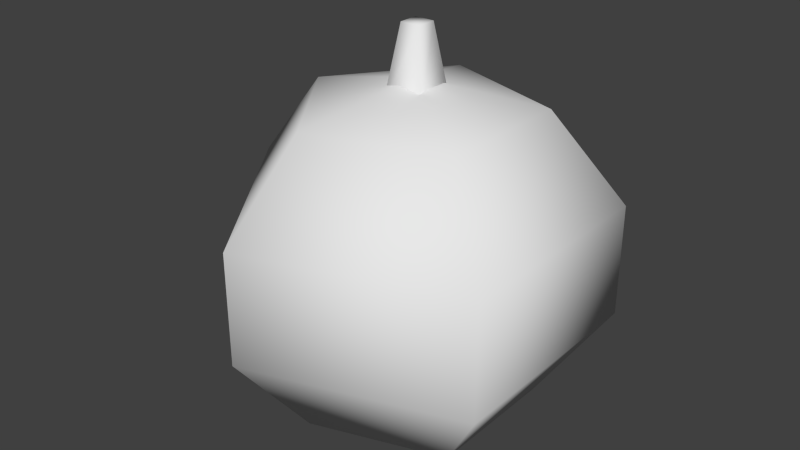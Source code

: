 # Source: bauble.blend  (saved by Blender 2.70.0; exported with 4.5.12 LTS)
import bpy
from mathutils import Matrix  # noqa: F401  (used for matrix-valued properties, if any)

bpy.ops.wm.read_factory_settings(use_empty=True)
scene = bpy.context.scene
scene.name = 'Scene'

# ---- collections
col_collection_1 = bpy.data.collections.new('Collection 1'); scene.collection.children.link(col_collection_1)

# ---- world
world_world = bpy.data.worlds.new('World'); scene.world = world_world
world_world.color = (0.05088, 0.05088, 0.05088)
world_world.use_sun_shadow = False
world_world.sun_shadow_jitter_overblur = 0.0
world_world.cycles.sampling_method = 'MANUAL'
world_world.cycles.sample_map_resolution = 256

# ---- meshes
me_sphere = bpy.data.meshes.new('Sphere')
me_sphere.from_pydata([(0.0, 0.0, 0.957), (-0.5878, 0.0, 0.809), (-0.9511, 0.0, -0.309), (8.742e-08, 0.0, -0.957), (-0.1816, 0.559, 0.809), (-0.2939, 0.9045, 0.309), (-0.2939, 0.9045, -0.309), (-0.1816, 0.559, -0.809), (0.4755, 0.3455, 0.809), (0.7694, 0.559, 0.309), (0.7694, 0.559, -0.309), (0.4755, 0.3455, -0.809), (0.4755, -0.3455, 0.809), (0.7694, -0.559, 0.309), (0.7694, -0.559, -0.309), (0.4755, -0.3455, -0.809), (-0.1816, -0.559, 0.809), (-0.2939, -0.9045, 0.309), (-0.2939, -0.9045, -0.309), (-0.1816, -0.559, -0.809), (-0.9511, 8.314e-08, 0.309), (-0.5878, 6.824e-08, -0.809), (-0.1023, -0.1096, 0.8029), (-0.1023, 0.1054, 0.8029), (0.1126, 0.1054, 0.8029), (0.1126, -0.1096, 0.8029), (-0.04428, -0.05152, 1.228), (-0.04428, 0.0473, 1.228), (0.05454, 0.0473, 1.228), (0.05454, -0.05152, 1.228)], [], [(7, 6, 10, 11), (6, 5, 9, 10), (5, 4, 8, 9), (11, 10, 14, 15), (10, 9, 13, 14), (9, 8, 12, 13), (15, 14, 18, 19), (14, 13, 17, 18), (13, 12, 16, 17), (3, 21, 7), (21, 2, 6, 7), (2, 20, 5, 6), (20, 1, 4, 5), (1, 0, 4), (3, 7, 11), (4, 0, 8), (3, 11, 15), (8, 0, 12), (3, 15, 19), (12, 0, 16), (3, 19, 21), (19, 18, 2, 21), (18, 17, 20, 2), (17, 16, 1, 20), (16, 0, 1), (26, 27, 23, 22), (27, 28, 24, 23), (28, 29, 25, 24), (29, 26, 22, 25), (29, 28, 27, 26)])
me_sphere.polygons.foreach_set('use_smooth', [True] * 30)
_uv = me_sphere.uv_layers.new(name='UVMap')
_uv.uv.foreach_set('vector', [0.397, 0.5349, 0.49, 0.6578, 0.397, 0.6578, 0.3396, 0.5349, 0.49, 0.6578, 0.49, 0.8098, 0.397, 0.8098, 0.397, 0.6578, 0.49, 0.8098, 0.397, 0.9327, 0.3396, 0.9327, 0.397, 0.8098, 0.3396, 0.5349, 0.397, 0.6578, 0.09617, 0.6578, 0.1536, 0.5349, 0.397, 0.6578, 0.397, 0.8098, 0.09617, 0.8098, 0.09617, 0.6578, 0.397, 0.8098, 0.3396, 0.9327, 0.1536, 0.9327, 0.09617, 0.8098, 0.1536, 0.5349, 0.09617, 0.6578, 0.003203, 0.6578, 0.09617, 0.5349, 0.09617, 0.6578, 0.09617, 0.8098, 0.003203, 0.8098, 0.003203, 0.6578, 0.09617, 0.8098, 0.1536, 0.9327, 0.09617, 0.9327, 0.003203, 0.8098, 0.3902, 0.2249, 0.1989, 0.2249, 0.3311, 0.4067, 0.7308, 0.539, 0.7308, 0.6594, 0.4924, 0.6594, 0.5835, 0.539, 0.7308, 0.6594, 0.7308, 0.8082, 0.4924, 0.8082, 0.4924, 0.6594, 0.7308, 0.8082, 0.7308, 0.9286, 0.5835, 0.9286, 0.4924, 0.8082, 0.1989, 0.2249, 0.3902, 0.2249, 0.3311, 0.4067, 0.3902, 0.2249, 0.3311, 0.4067, 0.5449, 0.3373, 0.3311, 0.4067, 0.3902, 0.2249, 0.5449, 0.3373, 0.3902, 0.2249, 0.5449, 0.3373, 0.5449, 0.1125, 0.5449, 0.3373, 0.3902, 0.2249, 0.5449, 0.1125, 0.3902, 0.2249, 0.5449, 0.1125, 0.3311, 0.04299, 0.5449, 0.1125, 0.3902, 0.2249, 0.3311, 0.04299, 0.3902, 0.2249, 0.3311, 0.04299, 0.1989, 0.2249, 0.8781, 0.539, 0.9692, 0.6594, 0.7308, 0.6594, 0.7308, 0.539, 0.9692, 0.6594, 0.9692, 0.8082, 0.7308, 0.8082, 0.7308, 0.6594, 0.9692, 0.8082, 0.8781, 0.9286, 0.7308, 0.9286, 0.7308, 0.8082, 0.3311, 0.04299, 0.3902, 0.2249, 0.1989, 0.2249, 0.8278, 0.388, 0.8278, 0.388, 0.8278, 0.1516, 0.8278, 0.1516, 0.8278, 0.388, 0.8738, 0.388, 0.8738, 0.1516, 0.8278, 0.1516, 0.8738, 0.388, 0.8738, 0.388, 0.8738, 0.1516, 0.8738, 0.1516, 0.8738, 0.388, 0.8278, 0.388, 0.8278, 0.1516, 0.8738, 0.1516, 0.8738, 0.388, 0.8738, 0.388, 0.8278, 0.388, 0.8278, 0.388])
me_sphere.use_remesh_preserve_volume = False
me_sphere.use_remesh_preserve_attributes = False
me_sphere.use_mirror_vertex_groups = False
me_sphere.update()

# ---- objects
ob_sphere = bpy.data.objects.new('Sphere', me_sphere)

# ---- transforms, parenting, visibility, modifiers, constraints
ob_sphere.location = (0.0, 0.0, 0.0)
ob_sphere.scale = (1.0, 1.0, 0.9136)
ob_sphere.lineart.crease_threshold = 0.0

# ---- collection membership
col_collection_1.objects.link(ob_sphere)

# ---- scene / render settings (as saved in the file)
scene.frame_start = 1; scene.frame_end = 250; scene.frame_set(1)
scene.render.engine = 'BLENDER_EEVEE_NEXT'
scene.render.resolution_percentage = 50
scene.render.dither_intensity = 0.0
scene.cycles.use_denoising = False
scene.cycles.samples = 10
scene.cycles.sampling_pattern = 'TABULATED_SOBOL'
scene.cycles.light_sampling_threshold = 0.0
scene.cycles.use_adaptive_sampling = False
scene.cycles.use_light_tree = False
scene.cycles.blur_glossy = 0.0
scene.cycles.volume_bounces = 1
scene.cycles.pixel_filter_type = 'GAUSSIAN'
scene.cycles.sample_clamp_indirect = 0.0
scene.view_settings.view_transform = 'Standard'
bpy.context.view_layer.update()

# ---- added for rendering (the .blend has no active camera and no usable light): camera, sun
cam_auto = bpy.data.cameras.new('AutoCamera')
cam_auto.lens = 50.0
cam_auto.sensor_width = 36.0
cam_auto.clip_end = 1000.0
ob_auto_camera = bpy.data.objects.new('AutoCamera', cam_auto)
scene.collection.objects.link(ob_auto_camera)
ob_auto_camera.location = (2.86671, -3.54904, 2.4899)
ob_auto_camera.rotation_euler = (1.09748, -7.21219e-08, 0.694738)
scene.camera = ob_auto_camera
light_auto_sun = bpy.data.lights.new('AutoSun', 'SUN')
light_auto_sun.energy = 3.0
light_auto_sun.angle = 0.0523599
ob_auto_sun = bpy.data.objects.new('AutoSun', light_auto_sun)
scene.collection.objects.link(ob_auto_sun)
ob_auto_sun.rotation_euler = (0.872665, 0.174533, 0.523599)
bpy.context.view_layer.update()
